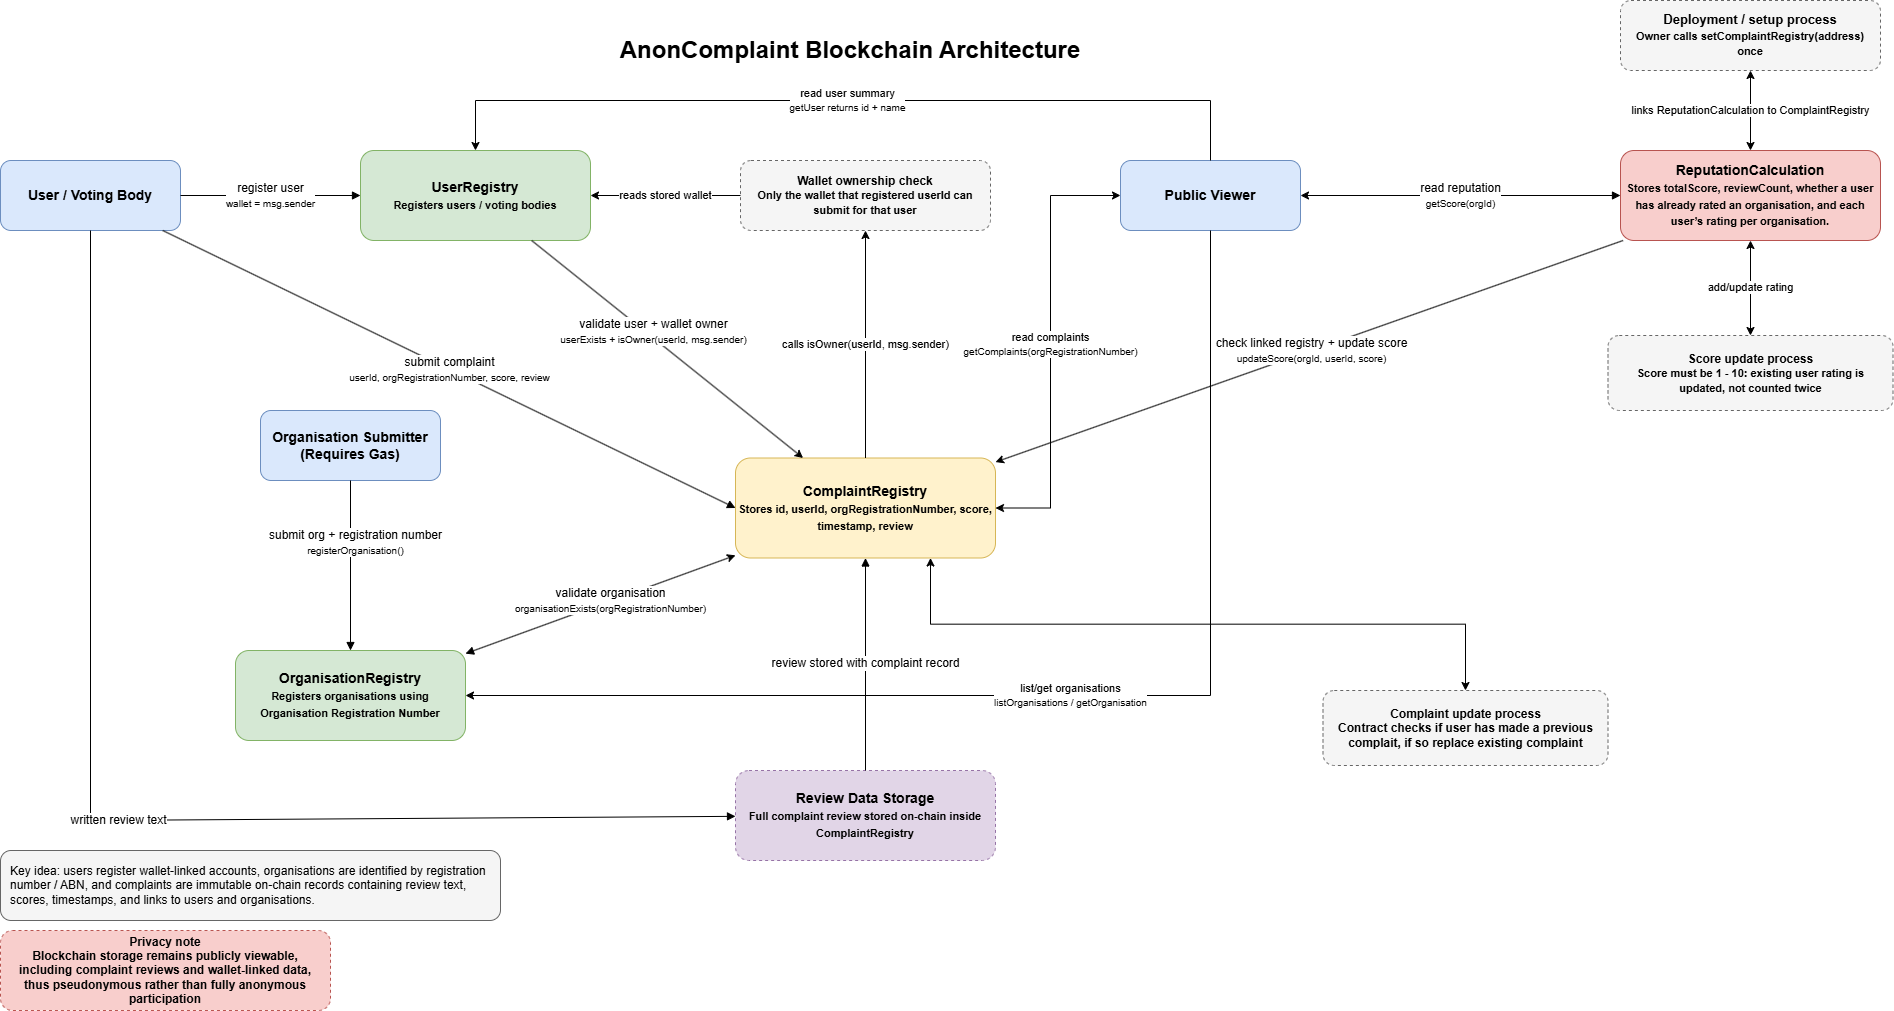

The diagram above was exported from draw.io. Its source (the exported page's mxGraphModel, read from the mxfile embedded in the PNG):
<mxGraphModel dx="3822" dy="2665" grid="1" gridSize="10" guides="1" tooltips="1" connect="1" arrows="1" fold="1" page="1" pageScale="1" pageWidth="1169" pageHeight="827" math="0" shadow="0">
  <root>
    <mxCell id="0" />
    <mxCell id="1" parent="0" />
    <mxCell id="title" parent="1" style="text;html=1;strokeColor=none;fillColor=none;fontSize=24;fontStyle=1;align=center;verticalAlign=middle;whiteSpace=wrap;rounded=0;" value="AnonComplaint Blockchain Architecture" vertex="1">
      <mxGeometry height="40" width="540" x="870" y="-566" as="geometry" />
    </mxCell>
    <mxCell id="user" parent="1" style="rounded=1;whiteSpace=wrap;html=1;fillColor=#dae8fc;strokeColor=#6c8ebf;fontSize=14;fontStyle=1;" value="User / Voting Body" vertex="1">
      <mxGeometry height="70" width="180" x="290" y="-436" as="geometry" />
    </mxCell>
    <mxCell id="orgsubmitter" parent="1" style="rounded=1;whiteSpace=wrap;html=1;fillColor=#dae8fc;strokeColor=#6c8ebf;fontSize=14;fontStyle=1;" value="Organisation Submitter&lt;div&gt;(Requires Gas)&lt;/div&gt;" vertex="1">
      <mxGeometry height="70" width="180" x="550" y="-186" as="geometry" />
    </mxCell>
    <mxCell id="userRegistry" parent="1" style="rounded=1;whiteSpace=wrap;html=1;fillColor=#d5e8d4;strokeColor=#82b366;fontSize=14;fontStyle=1;" value="UserRegistry&lt;br&gt;&lt;font style=&quot;font-size: 11px;&quot;&gt;Registers users / voting bodies&lt;/font&gt;" vertex="1">
      <mxGeometry height="90" width="230" x="650" y="-446" as="geometry" />
    </mxCell>
    <mxCell id="orgRegistry" parent="1" style="rounded=1;whiteSpace=wrap;html=1;fillColor=#d5e8d4;strokeColor=#82b366;fontSize=14;fontStyle=1;" value="OrganisationRegistry&lt;br&gt;&lt;font style=&quot;font-size: 11px;&quot;&gt;Registers organisations using Organisation Registration Number&lt;/font&gt;" vertex="1">
      <mxGeometry height="90" width="230" x="525" y="54" as="geometry" />
    </mxCell>
    <mxCell id="dQJoxA7RQec4ROznfIH1-2" edge="1" parent="1" source="complaintRegistry" style="edgeStyle=orthogonalEdgeStyle;rounded=0;orthogonalLoop=1;jettySize=auto;html=1;exitX=1;exitY=0.5;exitDx=0;exitDy=0;entryX=0;entryY=0.5;entryDx=0;entryDy=0;startArrow=classic;startFill=1;" target="viewer" value="read complaints&lt;br&gt;&lt;font style=&quot;font-size: 10px;&quot;&gt;getComplaints(orgRegistrationNumber)&lt;/font&gt;">
      <mxGeometry relative="1" as="geometry">
        <Array as="points">
          <mxPoint x="1340" y="-88" />
          <mxPoint x="1340" y="-401" />
        </Array>
      </mxGeometry>
    </mxCell>
    <mxCell id="AieQ2BwU8v2j2AhBuDBG-3" edge="1" parent="1" source="complaintRegistry" style="edgeStyle=orthogonalEdgeStyle;rounded=0;orthogonalLoop=1;jettySize=auto;html=1;exitX=0.75;exitY=1;exitDx=0;exitDy=0;entryX=0.5;entryY=0;entryDx=0;entryDy=0;startArrow=classic;startFill=1;" target="AieQ2BwU8v2j2AhBuDBG-1">
      <mxGeometry relative="1" as="geometry" />
    </mxCell>
    <mxCell id="complaintRegistry" parent="1" style="rounded=1;whiteSpace=wrap;html=1;fillColor=#fff2cc;strokeColor=#d6b656;fontSize=14;fontStyle=1;" value="ComplaintRegistry&lt;br&gt;&lt;font style=&quot;font-size: 11px;&quot;&gt;Stores id, userId, orgRegistrationNumber, score, timestamp, review&lt;/font&gt;" vertex="1">
      <mxGeometry height="100" width="260" x="1025" y="-138.5" as="geometry" />
    </mxCell>
    <mxCell id="reputation" parent="1" style="rounded=1;whiteSpace=wrap;html=1;fillColor=#f8cecc;strokeColor=#b85450;fontSize=14;fontStyle=1;" value="ReputationCalculation&lt;br&gt;&lt;font style=&quot;font-size: 11px;&quot;&gt;Stores totalScore, reviewCount, whether a user has already rated an organisation, and each user’s rating per organisation.&lt;/font&gt;" vertex="1">
      <mxGeometry height="90" width="260" x="1910" y="-446" as="geometry" />
    </mxCell>
    <mxCell id="offchain" parent="1" style="rounded=1;whiteSpace=wrap;html=1;fillColor=#e1d5e7;strokeColor=#9673a6;fontSize=14;fontStyle=1;dashed=1;" value="&lt;div&gt;Review Data Storage&lt;/div&gt;&lt;font style=&quot;font-size: 11px;&quot;&gt;Full complaint review stored on-chain inside ComplaintRegistry&lt;/font&gt;" vertex="1">
      <mxGeometry height="90" width="260" x="1025" y="174" as="geometry" />
    </mxCell>
    <mxCell id="viewer" parent="1" style="rounded=1;whiteSpace=wrap;html=1;fillColor=#dae8fc;strokeColor=#6c8ebf;fontSize=14;fontStyle=1;" value="Public Viewer" vertex="1">
      <mxGeometry height="70" width="180" x="1410" y="-436" as="geometry" />
    </mxCell>
    <mxCell id="note" parent="1" style="rounded=1;whiteSpace=wrap;html=1;fillColor=#f5f5f5;strokeColor=#666666;fontSize=12;align=left;spacing=10;" value="Key idea: users register wallet-linked accounts, organisations are identified by registration number / ABN, and complaints are immutable on-chain records containing review text, scores, timestamps, and links to users and organisations." vertex="1">
      <mxGeometry height="70" width="500" x="290" y="254" as="geometry" />
    </mxCell>
    <mxCell id="e1" edge="1" parent="1" source="user" style="endArrow=block;html=1;rounded=0;fontSize=12;" target="userRegistry" value="register user&lt;br&gt;&lt;font style=&quot;font-size: 10px;&quot;&gt;wallet = msg.sender&lt;/font&gt;">
      <mxGeometry relative="1" as="geometry" />
    </mxCell>
    <mxCell id="e2" edge="1" parent="1" source="orgsubmitter" style="endArrow=block;html=1;rounded=0;fontSize=12;" target="orgRegistry" value="submit org + registration number&lt;br&gt;&lt;font style=&quot;font-size: 10px;&quot;&gt;registerOrganisation()&lt;/font&gt;">
      <mxGeometry relative="1" x="-0.2571" y="5" as="geometry">
        <mxPoint y="-1" as="offset" />
      </mxGeometry>
    </mxCell>
    <mxCell id="e3" edge="1" parent="1" source="user" style="endArrow=block;html=1;rounded=0;fontSize=12;entryX=0;entryY=0.5;entryDx=0;entryDy=0;" target="complaintRegistry" value="submit complaint&lt;br&gt;&lt;font style=&quot;font-size: 10px;&quot;&gt;userId, orgRegistrationNumber, score, review&lt;/font&gt;">
      <mxGeometry relative="1" as="geometry">
        <Array as="points" />
      </mxGeometry>
    </mxCell>
    <mxCell id="e4" edge="1" parent="1" source="complaintRegistry" style="endArrow=none;html=1;rounded=0;fontSize=12;endFill=0;startArrow=classic;startFill=1;" target="userRegistry" value="validate user + wallet owner&lt;br&gt;&lt;font style=&quot;font-size: 10px;&quot;&gt;userExists + isOwner(userId, msg.sender)&lt;/font&gt;">
      <mxGeometry relative="1" x="0.1329" y="-6" as="geometry">
        <mxPoint y="1" as="offset" />
      </mxGeometry>
    </mxCell>
    <mxCell id="e5" edge="1" parent="1" source="complaintRegistry" style="endArrow=block;html=1;rounded=0;fontSize=12;startArrow=classic;startFill=1;" target="orgRegistry" value="validate organisation&lt;br&gt;&lt;font style=&quot;font-size: 10px;&quot;&gt;organisationExists(orgRegistrationNumber)&lt;/font&gt;">
      <mxGeometry relative="1" x="-0.0749" as="geometry">
        <mxPoint as="offset" />
      </mxGeometry>
    </mxCell>
    <mxCell id="e6" edge="1" parent="1" source="complaintRegistry" style="endArrow=none;html=1;rounded=0;fontSize=12;endFill=0;startArrow=classic;startFill=1;" target="reputation" value="check linked registry + update score&lt;br&gt;&lt;font style=&quot;font-size: 10px;&quot;&gt;updateScore(orgId, userId, score)&lt;/font&gt;">
      <mxGeometry relative="1" x="0.0058" as="geometry">
        <mxPoint as="offset" />
      </mxGeometry>
    </mxCell>
    <mxCell id="e7" edge="1" parent="1" source="user" style="endArrow=block;html=1;rounded=0;fontSize=12;" target="offchain" value="written review text">
      <mxGeometry relative="1" as="geometry">
        <Array as="points">
          <mxPoint x="380" y="224" />
        </Array>
      </mxGeometry>
    </mxCell>
    <mxCell id="e8" edge="1" parent="1" source="offchain" style="endArrow=block;html=1;rounded=0;fontSize=12;" target="complaintRegistry" value="review stored with complaint record">
      <mxGeometry relative="1" as="geometry">
        <mxPoint as="offset" />
      </mxGeometry>
    </mxCell>
    <mxCell id="e10" edge="1" parent="1" source="viewer" style="endArrow=block;html=1;rounded=0;fontSize=12;startArrow=classic;startFill=1;" target="reputation" value="read reputation&lt;br&gt;&lt;font style=&quot;font-size: 10px;&quot;&gt;getScore(orgId)&lt;/font&gt;">
      <mxGeometry relative="1" as="geometry">
        <mxPoint as="offset" />
      </mxGeometry>
    </mxCell>
    <mxCell id="setupProcess" parent="1" style="rounded=1;whiteSpace=wrap;html=1;fillColor=#f5f5f5;strokeColor=#666666;fontSize=13;fontStyle=1;align=center;verticalAlign=middle;spacing=6;dashed=1;" value="Deployment / setup process&lt;br&gt;&lt;font style=&quot;font-size: 11px;&quot;&gt;Owner calls setComplaintRegistry(address) once&lt;/font&gt;" vertex="1">
      <mxGeometry height="70" width="260" x="1910" y="-596" as="geometry" />
    </mxCell>
    <mxCell id="setupEdge" edge="1" parent="1" source="setupProcess" style="endArrow=classic;html=1;rounded=0;fontSize=11;startArrow=classic;startFill=1;" target="reputation" value="links ReputationCalculation to ComplaintRegistry">
      <mxGeometry relative="1" as="geometry" />
    </mxCell>
    <mxCell id="walletProcess" parent="1" style="rounded=1;whiteSpace=wrap;html=1;fillColor=#f5f5f5;strokeColor=#666666;fontSize=12;fontStyle=1;align=center;verticalAlign=middle;spacing=6;dashed=1;" value="Wallet ownership check&lt;br&gt;&lt;font style=&quot;font-size: 11px;&quot;&gt;Only the wallet that registered userId can submit for that user&lt;/font&gt;" vertex="1">
      <mxGeometry height="70" width="250" x="1030" y="-436" as="geometry" />
    </mxCell>
    <mxCell id="walletEdge1" edge="1" parent="1" source="complaintRegistry" style="endArrow=classic;html=1;rounded=0;fontSize=11;" target="walletProcess" value="calls isOwner(userId, msg.sender)">
      <mxGeometry relative="1" as="geometry" />
    </mxCell>
    <mxCell id="walletEdge2" edge="1" parent="1" source="walletProcess" style="endArrow=classic;html=1;rounded=0;fontSize=11;" target="userRegistry" value="reads stored wallet">
      <mxGeometry relative="1" as="geometry" />
    </mxCell>
    <mxCell id="scoreProcess" parent="1" style="rounded=1;whiteSpace=wrap;html=1;fillColor=#f5f5f5;strokeColor=#666666;fontSize=12;fontStyle=1;align=center;verticalAlign=middle;spacing=6;dashed=1;" value="Score update process&lt;br&gt;&lt;font style=&quot;font-size: 11px;&quot;&gt;Score must be 1 - 10: existing user rating is updated, not counted twice&lt;/font&gt;" vertex="1">
      <mxGeometry height="75" width="285" x="1897.5" y="-261" as="geometry" />
    </mxCell>
    <mxCell id="scoreEdge2" edge="1" parent="1" source="scoreProcess" style="endArrow=classic;html=1;rounded=0;fontSize=11;startArrow=classic;startFill=1;" target="reputation" value="add/update rating">
      <mxGeometry relative="1" as="geometry" />
    </mxCell>
    <mxCell id="viewerOrgEdge" edge="1" parent="1" source="viewer" style="endArrow=classic;html=1;rounded=0;fontSize=11;" target="orgRegistry" value="list/get organisations&lt;br&gt;&lt;font style=&quot;font-size: 10px;&quot;&gt;listOrganisations / getOrganisation&lt;/font&gt;">
      <mxGeometry relative="1" as="geometry">
        <Array as="points">
          <mxPoint x="1500" y="99" />
        </Array>
      </mxGeometry>
    </mxCell>
    <mxCell id="viewerUserEdge" edge="1" parent="1" source="viewer" style="endArrow=classic;html=1;rounded=0;fontSize=11;" target="userRegistry" value="read user summary&lt;br&gt;&lt;font style=&quot;font-size: 10px;&quot;&gt;getUser returns id + name&lt;/font&gt;">
      <mxGeometry relative="1" as="geometry">
        <Array as="points">
          <mxPoint x="1500" y="-496" />
          <mxPoint x="765" y="-496" />
        </Array>
      </mxGeometry>
    </mxCell>
    <mxCell id="privacyNote" parent="1" style="rounded=1;whiteSpace=wrap;html=1;fillColor=#f8cecc;strokeColor=#b85450;fontSize=12;fontStyle=1;align=center;verticalAlign=middle;spacing=6;dashed=1;" value="Privacy note&lt;br&gt;Blockchain storage remains publicly viewable, including complaint reviews and wallet-linked data, thus pseudonymous rather than fully anonymous participation" vertex="1">
      <mxGeometry height="80" width="330" x="290" y="334" as="geometry" />
    </mxCell>
    <mxCell id="AieQ2BwU8v2j2AhBuDBG-1" parent="1" style="rounded=1;whiteSpace=wrap;html=1;fillColor=#f5f5f5;strokeColor=#666666;fontSize=12;fontStyle=1;align=center;verticalAlign=middle;spacing=6;dashed=1;" value="Complaint update process&lt;div&gt;Contract checks if user has made a previous complait, if so replace existing complaint&lt;/div&gt;" vertex="1">
      <mxGeometry height="75" width="285" x="1612.5" y="94" as="geometry" />
    </mxCell>
  </root>
</mxGraphModel>